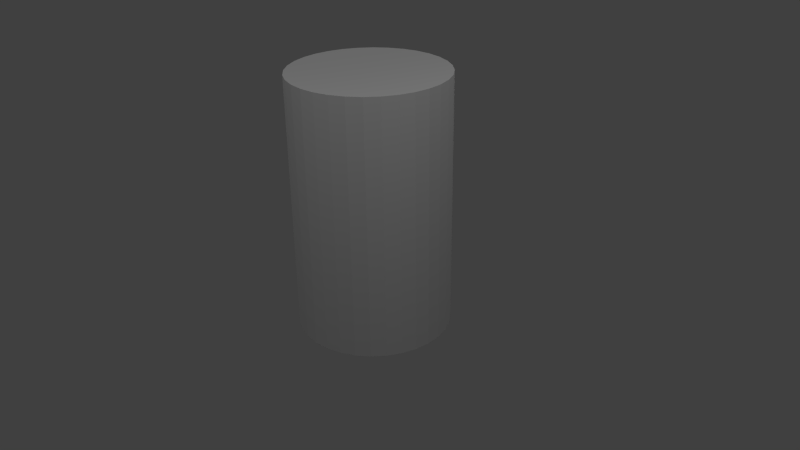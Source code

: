 # Source: robot.blend  (saved by Blender 2.61.0; exported with 4.5.12 LTS)
import bpy
from mathutils import Matrix  # noqa: F401  (used for matrix-valued properties, if any)

bpy.ops.wm.read_factory_settings(use_empty=True)
scene = bpy.context.scene
scene.name = 'Scene'

# ---- collections
col_collection_1 = bpy.data.collections.new('Collection 1'); scene.collection.children.link(col_collection_1)

# ---- world
world_world = bpy.data.worlds.new('World'); scene.world = world_world
world_world.color = (0.05088, 0.05088, 0.05088)
world_world.use_sun_shadow = False
world_world.sun_shadow_jitter_overblur = 0.0
world_world.cycles.sampling_method = 'MANUAL'
world_world.cycles.sample_map_resolution = 256

# ---- cameras
cam_camera = bpy.data.cameras.new('Camera')
cam_camera.clip_end = 100.0
cam_camera.lens = 35.0
cam_camera.sensor_width = 32.0
cam_camera.sensor_height = 18.0
cam_camera.ortho_scale = 7.314
cam_camera.dof.focus_distance = 0.0
cam_camera.dof.aperture_fstop = 128.0

# ---- lights
light_lamp_003 = bpy.data.lights.new('Lamp.003', 'POINT')
light_lamp_003.transmission_factor = 0.0
light_lamp_003.cutoff_distance = 30.0
light_lamp_003.energy = 100.0
light_lamp_003.shadow_buffer_clip_start = 1.001
light_lamp_003.shadow_soft_size = 1.0
light_lamp_003.shadow_maximum_resolution = 0.006
light_lamp_003.use_absolute_resolution = True
light_lamp_003.cycles.use_multiple_importance_sampling = False
light_lamp_002 = bpy.data.lights.new('Lamp.002', 'POINT')
light_lamp_002.transmission_factor = 0.0
light_lamp_002.cutoff_distance = 30.0
light_lamp_002.energy = 100.0
light_lamp_002.shadow_buffer_clip_start = 1.001
light_lamp_002.shadow_soft_size = 1.0
light_lamp_002.shadow_maximum_resolution = 0.006
light_lamp_002.use_absolute_resolution = True
light_lamp_002.cycles.use_multiple_importance_sampling = False
light_lamp_001 = bpy.data.lights.new('Lamp.001', 'POINT')
light_lamp_001.transmission_factor = 0.0
light_lamp_001.cutoff_distance = 30.0
light_lamp_001.energy = 100.0
light_lamp_001.shadow_buffer_clip_start = 1.001
light_lamp_001.shadow_soft_size = 1.0
light_lamp_001.shadow_maximum_resolution = 0.006
light_lamp_001.use_absolute_resolution = True
light_lamp_001.cycles.use_multiple_importance_sampling = False
light_lamp = bpy.data.lights.new('Lamp', 'POINT')
light_lamp.transmission_factor = 0.0
light_lamp.cutoff_distance = 30.0
light_lamp.energy = 100.0
light_lamp.shadow_buffer_clip_start = 1.001
light_lamp.shadow_soft_size = 1.0
light_lamp.shadow_maximum_resolution = 0.006
light_lamp.use_absolute_resolution = True
light_lamp.cycles.use_multiple_importance_sampling = False

# ---- meshes
me_cylinder = bpy.data.meshes.new('Cylinder')
me_cylinder.from_pydata([(0.0, 1.0, -1.0), (0.1951, 0.9808, -1.0), (0.3827, 0.9239, -1.0), (0.5556, 0.8315, -1.0), (0.7071, 0.7071, -1.0), (0.8315, 0.5556, -1.0), (0.9239, 0.3827, -1.0), (0.9808, 0.1951, -1.0), (1.0, 7.55e-08, -1.0), (0.9808, -0.1951, -1.0), (0.9239, -0.3827, -1.0), (0.8315, -0.5556, -1.0), (0.7071, -0.7071, -1.0), (0.5556, -0.8315, -1.0), (0.3827, -0.9239, -1.0), (0.1951, -0.9808, -1.0), (-3.258e-07, -1.0, -1.0), (-0.1951, -0.9808, -1.0), (-0.3827, -0.9239, -1.0), (-0.5556, -0.8315, -1.0), (-0.7071, -0.7071, -1.0), (-0.8315, -0.5556, -1.0), (-0.9239, -0.3827, -1.0), (-0.9808, -0.1951, -1.0), (-1.0, 9.656e-07, -1.0), (-0.9808, 0.1951, -1.0), (-0.9239, 0.3827, -1.0), (-0.8315, 0.5556, -1.0), (-0.7071, 0.7071, -1.0), (-0.5556, 0.8315, -1.0), (-0.3827, 0.9239, -1.0), (-0.1951, 0.9808, -1.0), (1.605e-06, 1.0, 1.0), (0.1951, 0.9808, 1.0), (0.3827, 0.9239, 1.0), (0.5556, 0.8315, 1.0), (0.7071, 0.7071, 1.0), (0.8315, 0.5556, 1.0), (0.9239, 0.3827, 1.0), (0.9808, 0.1951, 1.0), (1.0, -2.245e-06, 1.0), (0.9808, -0.1951, 1.0), (0.9239, -0.3827, 1.0), (0.8315, -0.5556, 1.0), (0.7071, -0.7071, 1.0), (0.5556, -0.8315, 1.0), (0.3827, -0.9239, 1.0), (0.1951, -0.9808, 1.0), (9.298e-07, -1.0, 1.0), (-0.1951, -0.9808, 1.0), (-0.3827, -0.9239, 1.0), (-0.5556, -0.8315, 1.0), (-0.7071, -0.7071, 1.0), (-0.8315, -0.5556, 1.0), (-0.9239, -0.3827, 1.0), (-0.9808, -0.1951, 1.0), (-1.0, -4.105e-06, 1.0), (-0.9808, 0.1951, 1.0), (-0.9239, 0.3827, 1.0), (-0.8315, 0.5556, 1.0), (-0.7071, 0.7071, 1.0), (-0.5556, 0.8315, 1.0), (-0.3827, 0.9239, 1.0), (-0.1951, 0.9808, 1.0), (0.0, 0.0, 1.0)], [], [(64, 33, 32), (64, 34, 33), (64, 35, 34), (64, 36, 35), (64, 37, 36), (64, 38, 37), (64, 39, 38), (64, 40, 39), (64, 41, 40), (64, 42, 41), (64, 43, 42), (64, 44, 43), (64, 45, 44), (64, 46, 45), (64, 47, 46), (64, 48, 47), (64, 49, 48), (64, 50, 49), (64, 51, 50), (64, 52, 51), (64, 53, 52), (64, 54, 53), (64, 55, 54), (64, 56, 55), (64, 57, 56), (64, 58, 57), (64, 59, 58), (64, 60, 59), (64, 61, 60), (64, 62, 61), (64, 63, 62), (64, 32, 63), (0, 32, 33, 1), (1, 33, 34, 2), (2, 34, 35, 3), (3, 35, 36, 4), (4, 36, 37, 5), (5, 37, 38, 6), (6, 38, 39, 7), (7, 39, 40, 8), (8, 40, 41, 9), (9, 41, 42, 10), (10, 42, 43, 11), (11, 43, 44, 12), (12, 44, 45, 13), (13, 45, 46, 14), (14, 46, 47, 15), (15, 47, 48, 16), (16, 48, 49, 17), (17, 49, 50, 18), (18, 50, 51, 19), (19, 51, 52, 20), (20, 52, 53, 21), (21, 53, 54, 22), (22, 54, 55, 23), (23, 55, 56, 24), (24, 56, 57, 25), (25, 57, 58, 26), (26, 58, 59, 27), (27, 59, 60, 28), (28, 60, 61, 29), (29, 61, 62, 30), (30, 62, 63, 31), (32, 0, 31, 63)])
_uv = me_cylinder.uv_layers.new(name='UVMap')
_uv.uv.foreach_set('vector', [0.4712, 0.7485, 0.3762, 0.9264, 0.3433, 0.9044, 0.4712, 0.7485, 0.4127, 0.9415, 0.3762, 0.9264, 0.4712, 0.7485, 0.4515, 0.9492, 0.4127, 0.9415, 0.4712, 0.7485, 0.491, 0.9492, 0.4515, 0.9492, 0.4712, 0.7485, 0.5298, 0.9415, 0.491, 0.9492, 0.4712, 0.7485, 0.5663, 0.9264, 0.5298, 0.9415, 0.4712, 0.7485, 0.5992, 0.9044, 0.5663, 0.9264, 0.4712, 0.7485, 0.6272, 0.8764, 0.5992, 0.9044, 0.4712, 0.7485, 0.6491, 0.8436, 0.6272, 0.8764, 0.4712, 0.7485, 0.6643, 0.807, 0.6491, 0.8436, 0.4712, 0.7485, 0.672, 0.7683, 0.6643, 0.807, 0.4712, 0.7485, 0.672, 0.7287, 0.672, 0.7683, 0.4712, 0.7485, 0.6643, 0.6899, 0.672, 0.7287, 0.4712, 0.7485, 0.6491, 0.6534, 0.6643, 0.6899, 0.4712, 0.7485, 0.6272, 0.6205, 0.6491, 0.6534, 0.4712, 0.7485, 0.5992, 0.5926, 0.6272, 0.6205, 0.4712, 0.7485, 0.5663, 0.5706, 0.5992, 0.5926, 0.4712, 0.7485, 0.5298, 0.5555, 0.5663, 0.5706, 0.4712, 0.7485, 0.491, 0.5478, 0.5298, 0.5555, 0.4712, 0.7485, 0.4515, 0.5478, 0.491, 0.5478, 0.4712, 0.7485, 0.4127, 0.5555, 0.4515, 0.5478, 0.4712, 0.7485, 0.3762, 0.5706, 0.4127, 0.5555, 0.4712, 0.7485, 0.3433, 0.5926, 0.3762, 0.5706, 0.4712, 0.7485, 0.3153, 0.6205, 0.3433, 0.5926, 0.4712, 0.7485, 0.2934, 0.6534, 0.3153, 0.6205, 0.4712, 0.7485, 0.2782, 0.6899, 0.2934, 0.6534, 0.4712, 0.7485, 0.2705, 0.7287, 0.2782, 0.6899, 0.4712, 0.7485, 0.2705, 0.7683, 0.2705, 0.7287, 0.4712, 0.7485, 0.2782, 0.807, 0.2705, 0.7683, 0.4712, 0.7485, 0.2934, 0.8436, 0.2782, 0.807, 0.4712, 0.7485, 0.3153, 0.8764, 0.2934, 0.8436, 0.4712, 0.7485, 0.3433, 0.9044, 0.3153, 0.8764, 0.9904, 0.009508, 0.9904, 0.4756, 0.9293, 0.4773, 0.9293, 0.01128, 0.9293, 0.01128, 0.9293, 0.4773, 0.8681, 0.4791, 0.8681, 0.01305, 0.8681, 0.01305, 0.8681, 0.4791, 0.807, 0.4809, 0.807, 0.01483, 0.807, 0.01483, 0.807, 0.4809, 0.7459, 0.4827, 0.7459, 0.0166, 0.7459, 0.0166, 0.7459, 0.4827, 0.6848, 0.4844, 0.6848, 0.01837, 0.6848, 0.01837, 0.6848, 0.4844, 0.6236, 0.4862, 0.6236, 0.02015, 0.6236, 0.02015, 0.6236, 0.4862, 0.5625, 0.488, 0.5625, 0.02192, 0.5625, 0.02192, 0.5625, 0.488, 0.5014, 0.4898, 0.5014, 0.02369, 0.5014, 0.02369, 0.5014, 0.4898, 0.4403, 0.4915, 0.4403, 0.02546, 0.4403, 0.02546, 0.4403, 0.4915, 0.3791, 0.4933, 0.3791, 0.02724, 0.3791, 0.02724, 0.3791, 0.4933, 0.318, 0.4951, 0.318, 0.02901, 0.318, 0.02901, 0.318, 0.4951, 0.2569, 0.4968, 0.2569, 0.03078, 0.2569, 0.03078, 0.2569, 0.4968, 0.1958, 0.4948, 0.1958, 0.02876, 0.1958, 0.02876, 0.1958, 0.4948, 0.1348, 0.4928, 0.1348, 0.02674, 0.1348, 0.02674, 0.1348, 0.4928, 0.07372, 0.4908, 0.07372, 0.02471, 0.07372, 0.02471, 0.07372, 0.4908, 0.01266, 0.4887, 0.01266, 0.02269, 0.9812, 0.02807, 0.9948, 0.4939, 0.9337, 0.4937, 0.9201, 0.02784, 0.9201, 0.02784, 0.9337, 0.4937, 0.8726, 0.4935, 0.859, 0.0276, 0.859, 0.0276, 0.8726, 0.4935, 0.8115, 0.4932, 0.7979, 0.02736, 0.7979, 0.02736, 0.8115, 0.4932, 0.7505, 0.493, 0.7368, 0.02712, 0.7368, 0.02712, 0.7505, 0.493, 0.6894, 0.4927, 0.6757, 0.02689, 0.6757, 0.02689, 0.6894, 0.4927, 0.6283, 0.4925, 0.6146, 0.02665, 0.6146, 0.02665, 0.6283, 0.4925, 0.5672, 0.4923, 0.5536, 0.02641, 0.5536, 0.02641, 0.5672, 0.4923, 0.5061, 0.492, 0.4925, 0.02618, 0.4925, 0.02618, 0.5061, 0.492, 0.445, 0.4918, 0.4314, 0.02594, 0.4314, 0.02594, 0.445, 0.4918, 0.3839, 0.4916, 0.3703, 0.0257, 0.3703, 0.0257, 0.3839, 0.4916, 0.3228, 0.4913, 0.3092, 0.02547, 0.3092, 0.02547, 0.3228, 0.4913, 0.2617, 0.4911, 0.2481, 0.02523, 0.2481, 0.02523, 0.2617, 0.4911, 0.2006, 0.4909, 0.187, 0.02499, 0.187, 0.02499, 0.2006, 0.4909, 0.1396, 0.4906, 0.1259, 0.02476, 0.1259, 0.02476, 0.1396, 0.4906, 0.07847, 0.4904, 0.06484, 0.02452, 0.01738, 0.4901, 0.003746, 0.02428, 0.06484, 0.02452, 0.07847, 0.4904])
me_cylinder.use_remesh_preserve_volume = False
me_cylinder.use_remesh_preserve_attributes = False
me_cylinder.use_mirror_vertex_groups = False
me_cylinder.update()

# ---- objects
ob_lamp_003 = bpy.data.objects.new('Lamp.003', light_lamp_003)
ob_lamp_002 = bpy.data.objects.new('Lamp.002', light_lamp_002)
ob_lamp_001 = bpy.data.objects.new('Lamp.001', light_lamp_001)
ob_cylinder = bpy.data.objects.new('Cylinder', me_cylinder)
ob_lamp = bpy.data.objects.new('Lamp', light_lamp)
ob_camera = bpy.data.objects.new('Camera', cam_camera)

# ---- transforms, parenting, visibility, modifiers, constraints
ob_lamp_003.location = (-4.359, 5.916, 5.904)
ob_lamp_003.rotation_euler = (0.6503, 0.05522, 1.866)
ob_lamp_003.lock_rotations_4d = False
ob_lamp_003.empty_display_type = 'ARROWS'
ob_lamp_003.color = (0.0, 0.0, 0.0, 0.0)
ob_lamp_003.lineart.crease_threshold = 0.0
ob_lamp_002.location = (-6.634, 0.6011, 5.904)
ob_lamp_002.rotation_euler = (0.6503, 0.05522, 1.866)
ob_lamp_002.lock_rotations_4d = False
ob_lamp_002.empty_display_type = 'ARROWS'
ob_lamp_002.color = (0.0, 0.0, 0.0, 0.0)
ob_lamp_002.lineart.crease_threshold = 0.0
ob_lamp_001.location = (1.801, -4.31, 5.904)
ob_lamp_001.rotation_euler = (0.6503, 0.05522, 1.866)
ob_lamp_001.lock_rotations_4d = False
ob_lamp_001.empty_display_type = 'ARROWS'
ob_lamp_001.color = (0.0, 0.0, 0.0, 0.0)
ob_lamp_001.lineart.crease_threshold = 0.0
ob_cylinder.location = (0.0, 0.0, 0.7695)
ob_cylinder.scale = (1.0, 1.0, 1.66)
ob_cylinder.lineart.crease_threshold = 0.0
ob_lamp.location = (4.076, 1.005, 5.904)
ob_lamp.rotation_euler = (0.6503, 0.05522, 1.866)
ob_lamp.lock_rotations_4d = False
ob_lamp.empty_display_type = 'ARROWS'
ob_lamp.color = (0.0, 0.0, 0.0, 0.0)
ob_lamp.lineart.crease_threshold = 0.0
ob_camera.location = (7.481, -6.508, 5.344)
ob_camera.rotation_euler = (1.109, 0.01082, 0.8149)
ob_camera.lock_rotations_4d = False
ob_camera.empty_display_type = 'ARROWS'
ob_camera.color = (0.0, 0.0, 0.0, 0.0)
ob_camera.display_type = 'WIRE'
ob_camera.lineart.crease_threshold = 0.0

# ---- collection membership
col_collection_1.objects.link(ob_lamp_003)
col_collection_1.objects.link(ob_lamp_002)
col_collection_1.objects.link(ob_lamp_001)
col_collection_1.objects.link(ob_cylinder)
col_collection_1.objects.link(ob_lamp)
col_collection_1.objects.link(ob_camera)

# ---- scene / render settings (as saved in the file)
scene.camera = ob_camera
scene.frame_start = 1; scene.frame_end = 250; scene.frame_set(1)
scene.render.engine = 'BLENDER_EEVEE_NEXT'
scene.render.image_settings.color_mode = 'RGB'
scene.render.image_settings.compression = 90
scene.render.resolution_percentage = 50
scene.render.dither_intensity = 0.0
scene.render.bake_margin = 2
scene.render.bake_bias = 0.0
scene.cycles.use_denoising = False
scene.cycles.samples = 10
scene.cycles.sampling_pattern = 'TABULATED_SOBOL'
scene.cycles.light_sampling_threshold = 0.0
scene.cycles.use_adaptive_sampling = False
scene.cycles.use_light_tree = False
scene.cycles.blur_glossy = 0.0
scene.cycles.volume_bounces = 1
scene.cycles.pixel_filter_type = 'GAUSSIAN'
scene.cycles.sample_clamp_indirect = 0.0
scene.view_settings.view_transform = 'Standard'
bpy.context.view_layer.update()
